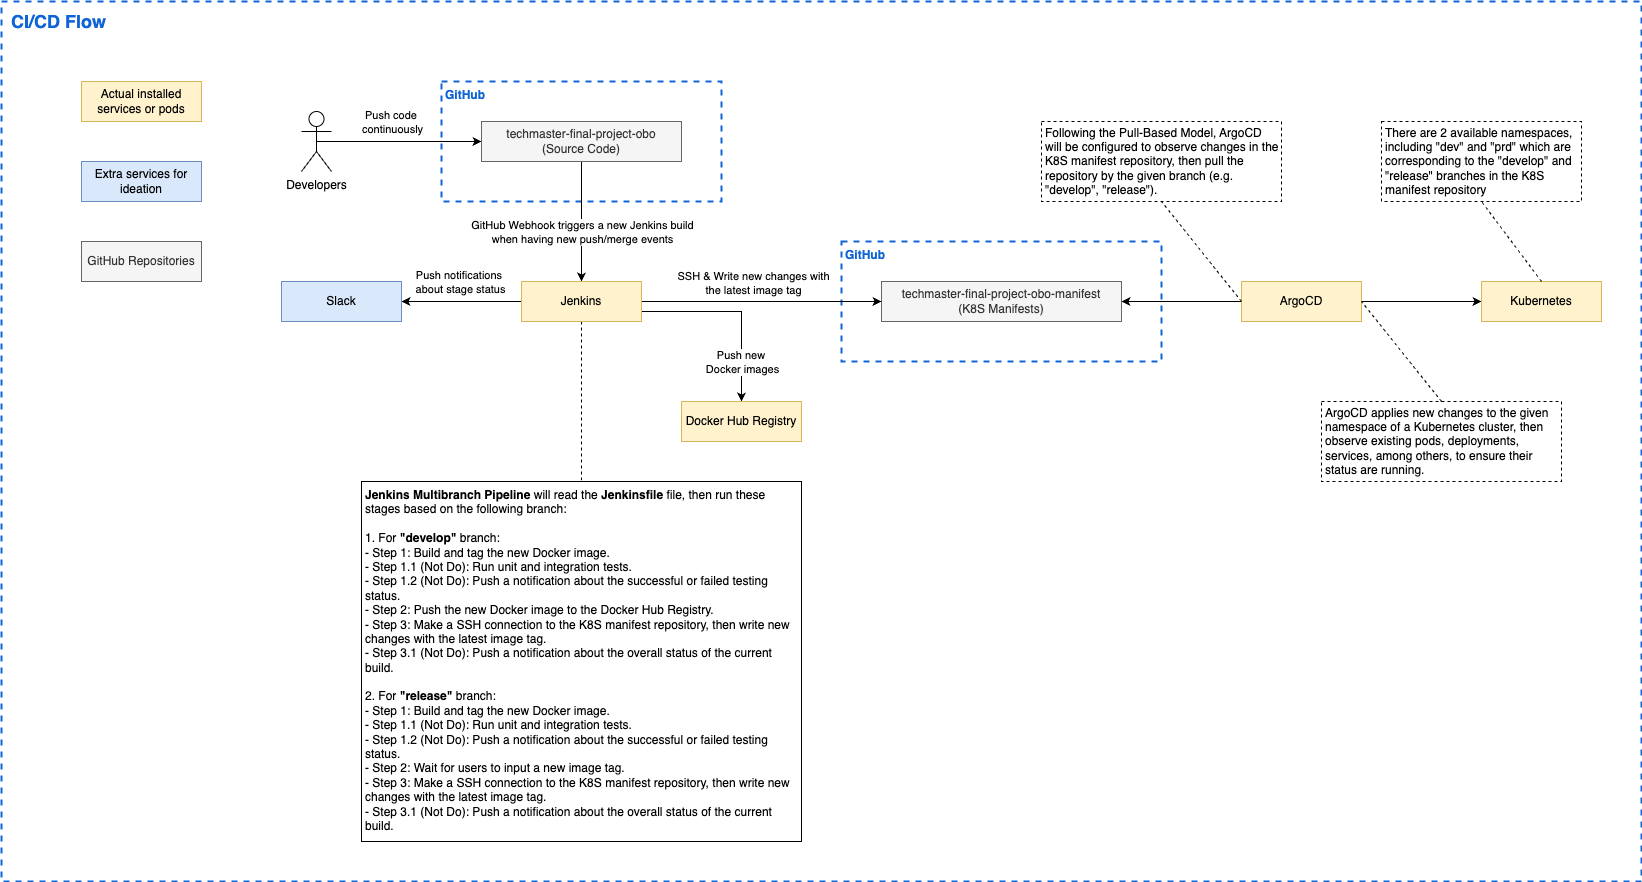

The diagram above was exported from draw.io. Its source (the exported page's mxGraphModel, read from the mxfile embedded in the PNG):
<mxGraphModel dx="1380" dy="773" grid="1" gridSize="10" guides="1" tooltips="1" connect="1" arrows="1" fold="1" page="1" pageScale="1" pageWidth="827" pageHeight="1169" math="0" shadow="0">
  <root>
    <mxCell id="0" />
    <mxCell id="1" parent="0" />
    <mxCell id="YcZr3e3KiJdPEpqQhUZx-1" value="&lt;b&gt;&lt;font style=&quot;font-size: 18px;&quot;&gt;CI/CD Flow&lt;/font&gt;&lt;/b&gt;" style="rounded=0;whiteSpace=wrap;html=1;dashed=1;strokeWidth=2;strokeColor=#0F65D6;align=left;verticalAlign=top;spacingLeft=5;spacing=5;fontColor=#0F65D6;" vertex="1" parent="1">
      <mxGeometry x="40" y="40" width="1640" height="880" as="geometry" />
    </mxCell>
    <mxCell id="QP3BNB9GhQm1EslsskqS-3" value="&lt;b&gt;&lt;font color=&quot;#0f65d6&quot;&gt;GitHub&lt;/font&gt;&lt;/b&gt;" style="rounded=0;whiteSpace=wrap;html=1;align=left;verticalAlign=top;spacingLeft=2;fillColor=none;dashed=1;strokeColor=#0F65D6;strokeWidth=2;" vertex="1" parent="1">
      <mxGeometry x="480" y="120" width="280" height="120" as="geometry" />
    </mxCell>
    <mxCell id="UP60-8MkZi9_VtN0jfFR-1" value="&lt;b&gt;&lt;font color=&quot;#0f65d6&quot;&gt;GitHub&lt;/font&gt;&lt;/b&gt;" style="rounded=0;whiteSpace=wrap;html=1;align=left;verticalAlign=top;spacingLeft=2;fillColor=none;dashed=1;strokeColor=#0F65D6;strokeWidth=2;" vertex="1" parent="1">
      <mxGeometry x="880" y="280" width="320" height="120" as="geometry" />
    </mxCell>
    <mxCell id="_V6J0eTtnvYxVzJh36mr-4" style="edgeStyle=orthogonalEdgeStyle;rounded=0;orthogonalLoop=1;jettySize=auto;html=1;exitX=0.5;exitY=1;exitDx=0;exitDy=0;entryX=0.5;entryY=0;entryDx=0;entryDy=0;" edge="1" parent="1" source="QP3BNB9GhQm1EslsskqS-1" target="_V6J0eTtnvYxVzJh36mr-1">
      <mxGeometry relative="1" as="geometry" />
    </mxCell>
    <mxCell id="_V6J0eTtnvYxVzJh36mr-5" value="&lt;div&gt;GitHub Webhook triggers a new Jenkins build&lt;/div&gt;&lt;div&gt;when having new push/merge events&lt;/div&gt;" style="edgeLabel;html=1;align=center;verticalAlign=middle;resizable=0;points=[];" vertex="1" connectable="0" parent="_V6J0eTtnvYxVzJh36mr-4">
      <mxGeometry x="0.4455" y="1" relative="1" as="geometry">
        <mxPoint x="-1" y="-16" as="offset" />
      </mxGeometry>
    </mxCell>
    <mxCell id="_V6J0eTtnvYxVzJh36mr-2" style="edgeStyle=orthogonalEdgeStyle;rounded=0;orthogonalLoop=1;jettySize=auto;html=1;exitX=0.5;exitY=0.5;exitDx=0;exitDy=0;exitPerimeter=0;entryX=0;entryY=0.5;entryDx=0;entryDy=0;" edge="1" parent="1" source="C82z4eAzQX8ZjTssDFIo-1" target="QP3BNB9GhQm1EslsskqS-1">
      <mxGeometry relative="1" as="geometry" />
    </mxCell>
    <mxCell id="_V6J0eTtnvYxVzJh36mr-3" value="Push code&amp;nbsp;&lt;div&gt;continuously&lt;/div&gt;" style="edgeLabel;html=1;align=center;verticalAlign=middle;resizable=0;points=[];" vertex="1" connectable="0" parent="_V6J0eTtnvYxVzJh36mr-2">
      <mxGeometry x="0.0974" y="1" relative="1" as="geometry">
        <mxPoint x="-15" y="-19" as="offset" />
      </mxGeometry>
    </mxCell>
    <mxCell id="C82z4eAzQX8ZjTssDFIo-1" value="Developers" style="shape=umlActor;verticalLabelPosition=bottom;verticalAlign=top;html=1;outlineConnect=0;" vertex="1" parent="1">
      <mxGeometry x="340" y="150" width="30" height="60" as="geometry" />
    </mxCell>
    <mxCell id="QP3BNB9GhQm1EslsskqS-1" value="techmaster-final-project-obo&lt;div&gt;(Source Code)&lt;/div&gt;" style="rounded=0;whiteSpace=wrap;html=1;fillColor=#f5f5f5;strokeColor=#666666;fontColor=#333333;" vertex="1" parent="1">
      <mxGeometry x="520" y="160" width="200" height="40" as="geometry" />
    </mxCell>
    <mxCell id="QP3BNB9GhQm1EslsskqS-2" value="techmaster-final-project-obo-manifest&lt;div&gt;(K8S Manifests)&lt;/div&gt;" style="rounded=0;whiteSpace=wrap;html=1;fillColor=#f5f5f5;strokeColor=#666666;fontColor=#333333;" vertex="1" parent="1">
      <mxGeometry x="920" y="320" width="240" height="40" as="geometry" />
    </mxCell>
    <mxCell id="_V6J0eTtnvYxVzJh36mr-7" style="edgeStyle=orthogonalEdgeStyle;rounded=0;orthogonalLoop=1;jettySize=auto;html=1;exitX=0.5;exitY=1;exitDx=0;exitDy=0;entryX=0.5;entryY=0;entryDx=0;entryDy=0;endArrow=none;endFill=0;dashed=1;" edge="1" parent="1" source="_V6J0eTtnvYxVzJh36mr-1" target="_V6J0eTtnvYxVzJh36mr-6">
      <mxGeometry relative="1" as="geometry" />
    </mxCell>
    <mxCell id="UP60-8MkZi9_VtN0jfFR-2" style="edgeStyle=orthogonalEdgeStyle;rounded=0;orthogonalLoop=1;jettySize=auto;html=1;exitX=1;exitY=0.5;exitDx=0;exitDy=0;entryX=0;entryY=0.5;entryDx=0;entryDy=0;" edge="1" parent="1" source="_V6J0eTtnvYxVzJh36mr-1" target="QP3BNB9GhQm1EslsskqS-2">
      <mxGeometry relative="1" as="geometry">
        <mxPoint x="800" y="260" as="sourcePoint" />
      </mxGeometry>
    </mxCell>
    <mxCell id="UP60-8MkZi9_VtN0jfFR-3" value="SSH &amp;amp; Write new changes with&lt;div&gt;the latest image tag&lt;/div&gt;" style="edgeLabel;html=1;align=center;verticalAlign=middle;resizable=0;points=[];" vertex="1" connectable="0" parent="UP60-8MkZi9_VtN0jfFR-2">
      <mxGeometry x="-0.225" y="1" relative="1" as="geometry">
        <mxPoint x="18" y="-18" as="offset" />
      </mxGeometry>
    </mxCell>
    <mxCell id="I9PLChG3ULG49JL7uClb-5" style="edgeStyle=orthogonalEdgeStyle;rounded=0;orthogonalLoop=1;jettySize=auto;html=1;exitX=0;exitY=0.5;exitDx=0;exitDy=0;entryX=1;entryY=0.5;entryDx=0;entryDy=0;" edge="1" parent="1" source="_V6J0eTtnvYxVzJh36mr-1" target="I9PLChG3ULG49JL7uClb-4">
      <mxGeometry relative="1" as="geometry" />
    </mxCell>
    <mxCell id="I9PLChG3ULG49JL7uClb-6" value="Push notifications&amp;nbsp;&lt;div&gt;about stage status&lt;/div&gt;" style="edgeLabel;html=1;align=center;verticalAlign=middle;resizable=0;points=[];" vertex="1" connectable="0" parent="I9PLChG3ULG49JL7uClb-5">
      <mxGeometry x="-0.0617" y="-2" relative="1" as="geometry">
        <mxPoint x="-5" y="-18" as="offset" />
      </mxGeometry>
    </mxCell>
    <mxCell id="I9PLChG3ULG49JL7uClb-8" style="edgeStyle=orthogonalEdgeStyle;rounded=0;orthogonalLoop=1;jettySize=auto;html=1;exitX=1;exitY=0.75;exitDx=0;exitDy=0;entryX=0.5;entryY=0;entryDx=0;entryDy=0;" edge="1" parent="1" source="_V6J0eTtnvYxVzJh36mr-1" target="I9PLChG3ULG49JL7uClb-7">
      <mxGeometry relative="1" as="geometry">
        <mxPoint x="820" y="200" as="sourcePoint" />
      </mxGeometry>
    </mxCell>
    <mxCell id="I9PLChG3ULG49JL7uClb-9" value="Push new&amp;nbsp;&lt;div&gt;Docker images&lt;/div&gt;" style="edgeLabel;html=1;align=center;verticalAlign=middle;resizable=0;points=[];" vertex="1" connectable="0" parent="I9PLChG3ULG49JL7uClb-8">
      <mxGeometry x="-0.1389" relative="1" as="geometry">
        <mxPoint x="18" y="50" as="offset" />
      </mxGeometry>
    </mxCell>
    <mxCell id="_V6J0eTtnvYxVzJh36mr-1" value="Jenkins" style="rounded=0;whiteSpace=wrap;html=1;fillColor=#fff2cc;strokeColor=#d6b656;" vertex="1" parent="1">
      <mxGeometry x="560" y="320" width="120" height="40" as="geometry" />
    </mxCell>
    <mxCell id="_V6J0eTtnvYxVzJh36mr-6" value="&lt;div&gt;&lt;b&gt;Jenkins Multibranch Pipeline&lt;/b&gt; will&amp;nbsp;&lt;span style=&quot;background-color: initial;&quot;&gt;read the &lt;b&gt;Jenkinsfile&lt;/b&gt; file, then run these stages based on the following branch:&lt;/span&gt;&lt;/div&gt;&lt;div&gt;&lt;br&gt;&lt;/div&gt;&lt;div&gt;1. For &lt;b&gt;&quot;develop&quot;&lt;/b&gt; branch:&lt;/div&gt;&lt;div&gt;&lt;span style=&quot;background-color: initial;&quot;&gt;- Step 1: Build and tag the new Docker image.&lt;/span&gt;&lt;/div&gt;&lt;div&gt;&lt;span style=&quot;background-color: initial;&quot;&gt;- Step 1.1 (Not Do): Run unit and integration tests.&lt;/span&gt;&lt;/div&gt;&lt;div&gt;&lt;span style=&quot;background-color: initial;&quot;&gt;- Step 1.2 (Not Do): Push a notification about the successful or failed testing status.&lt;/span&gt;&lt;/div&gt;&lt;div&gt;&lt;span style=&quot;background-color: initial;&quot;&gt;- Step 2: Push the new Docker image to the Docker Hub Registry.&lt;/span&gt;&lt;/div&gt;&lt;div&gt;&lt;span style=&quot;background-color: initial;&quot;&gt;- Step 3: Make a SSH connection to the K8S manifest repository, then write new changes with the latest image tag.&lt;/span&gt;&lt;/div&gt;&lt;div&gt;&lt;span style=&quot;background-color: initial;&quot;&gt;- Step 3.1 (Not Do): Push a notification about the overall status of the current build.&lt;/span&gt;&lt;/div&gt;&lt;div&gt;&lt;br&gt;&lt;/div&gt;&lt;div&gt;2. For &lt;b&gt;&quot;release&quot;&lt;/b&gt; branch:&lt;/div&gt;&lt;div&gt;&lt;div&gt;&lt;span style=&quot;background-color: initial;&quot;&gt;- Step 1: Build and tag the new Docker image.&lt;/span&gt;&lt;/div&gt;&lt;div&gt;&lt;div&gt;&lt;span style=&quot;background-color: initial;&quot;&gt;- Step 1.1 (Not Do): Run unit and integration tests.&lt;/span&gt;&lt;/div&gt;&lt;div&gt;&lt;span style=&quot;background-color: initial;&quot;&gt;- Step 1.2 (Not Do): Push a notification about the successful or failed testing status.&lt;/span&gt;&lt;/div&gt;&lt;/div&gt;&lt;div&gt;&lt;span style=&quot;background-color: initial;&quot;&gt;- Step 2: Wait for users to input a new image tag.&lt;/span&gt;&lt;/div&gt;&lt;div&gt;- Step 3: Make a SSH connection to the K8S manifest repository, then write new changes with the latest image tag.&lt;/div&gt;&lt;/div&gt;&lt;div&gt;- Step 3.1 (Not Do): Push a notification about the overall status of the current build.&lt;/div&gt;" style="rounded=0;whiteSpace=wrap;html=1;align=left;verticalAlign=top;spacingLeft=2;" vertex="1" parent="1">
      <mxGeometry x="400" y="520" width="440" height="360" as="geometry" />
    </mxCell>
    <mxCell id="UP60-8MkZi9_VtN0jfFR-5" style="edgeStyle=orthogonalEdgeStyle;rounded=0;orthogonalLoop=1;jettySize=auto;html=1;exitX=0;exitY=0.5;exitDx=0;exitDy=0;entryX=1;entryY=0.5;entryDx=0;entryDy=0;" edge="1" parent="1" source="UP60-8MkZi9_VtN0jfFR-4" target="QP3BNB9GhQm1EslsskqS-2">
      <mxGeometry relative="1" as="geometry">
        <mxPoint x="1330" y="220" as="targetPoint" />
      </mxGeometry>
    </mxCell>
    <mxCell id="I9PLChG3ULG49JL7uClb-11" style="edgeStyle=orthogonalEdgeStyle;rounded=0;orthogonalLoop=1;jettySize=auto;html=1;exitX=1;exitY=0.5;exitDx=0;exitDy=0;entryX=0;entryY=0.5;entryDx=0;entryDy=0;" edge="1" parent="1" source="UP60-8MkZi9_VtN0jfFR-4" target="I9PLChG3ULG49JL7uClb-10">
      <mxGeometry relative="1" as="geometry" />
    </mxCell>
    <mxCell id="UP60-8MkZi9_VtN0jfFR-4" value="ArgoCD" style="rounded=0;whiteSpace=wrap;html=1;fillColor=#fff2cc;strokeColor=#d6b656;" vertex="1" parent="1">
      <mxGeometry x="1280" y="320" width="120" height="40" as="geometry" />
    </mxCell>
    <mxCell id="I9PLChG3ULG49JL7uClb-1" value="Actual installed services or pods" style="rounded=0;whiteSpace=wrap;html=1;fillColor=#fff2cc;strokeColor=#d6b656;" vertex="1" parent="1">
      <mxGeometry x="120" y="120" width="120" height="40" as="geometry" />
    </mxCell>
    <mxCell id="I9PLChG3ULG49JL7uClb-2" value="Extra services for ideation" style="rounded=0;whiteSpace=wrap;html=1;fillColor=#dae8fc;strokeColor=#6c8ebf;" vertex="1" parent="1">
      <mxGeometry x="120" y="200" width="120" height="40" as="geometry" />
    </mxCell>
    <mxCell id="I9PLChG3ULG49JL7uClb-3" value="GitHub Repositories" style="rounded=0;whiteSpace=wrap;html=1;fillColor=#f5f5f5;strokeColor=#666666;fontColor=#333333;" vertex="1" parent="1">
      <mxGeometry x="120" y="280" width="120" height="40" as="geometry" />
    </mxCell>
    <mxCell id="I9PLChG3ULG49JL7uClb-4" value="Slack" style="rounded=0;whiteSpace=wrap;html=1;fillColor=#dae8fc;strokeColor=#6c8ebf;" vertex="1" parent="1">
      <mxGeometry x="320" y="320" width="120" height="40" as="geometry" />
    </mxCell>
    <mxCell id="I9PLChG3ULG49JL7uClb-7" value="Docker Hub Registry" style="rounded=0;whiteSpace=wrap;html=1;fillColor=#fff2cc;strokeColor=#d6b656;" vertex="1" parent="1">
      <mxGeometry x="720" y="440" width="120" height="40" as="geometry" />
    </mxCell>
    <mxCell id="I9PLChG3ULG49JL7uClb-10" value="Kubernetes" style="rounded=0;whiteSpace=wrap;html=1;fillColor=#fff2cc;strokeColor=#d6b656;" vertex="1" parent="1">
      <mxGeometry x="1520" y="320" width="120" height="40" as="geometry" />
    </mxCell>
    <mxCell id="V8UVpoGwPlUBQ_Lzf19u-2" value="" style="endArrow=none;dashed=1;html=1;rounded=0;entryX=0.5;entryY=1;entryDx=0;entryDy=0;exitX=0;exitY=0.5;exitDx=0;exitDy=0;" edge="1" parent="1" source="UP60-8MkZi9_VtN0jfFR-4" target="V8UVpoGwPlUBQ_Lzf19u-4">
      <mxGeometry width="50" height="50" relative="1" as="geometry">
        <mxPoint x="1290" y="290" as="sourcePoint" />
        <mxPoint x="1420" y="280" as="targetPoint" />
      </mxGeometry>
    </mxCell>
    <mxCell id="V8UVpoGwPlUBQ_Lzf19u-4" value="&lt;div&gt;Following the Pull-Based Model, ArgoCD will be configured to observe changes in the K8S manifest repository, then pull the repository by the given branch (e.g. &quot;develop&quot;, &quot;release&quot;).&lt;/div&gt;" style="rounded=0;whiteSpace=wrap;html=1;align=left;spacingLeft=2;dashed=1;" vertex="1" parent="1">
      <mxGeometry x="1080" y="160" width="240" height="80" as="geometry" />
    </mxCell>
    <mxCell id="V8UVpoGwPlUBQ_Lzf19u-5" value="&lt;div&gt;ArgoCD applies new changes to the given namespace of a Kubernetes cluster, then observe existing pods, deployments, services, among others, to ensure their status are running.&lt;/div&gt;" style="rounded=0;whiteSpace=wrap;html=1;align=left;spacingLeft=2;dashed=1;" vertex="1" parent="1">
      <mxGeometry x="1360" y="440" width="240" height="80" as="geometry" />
    </mxCell>
    <mxCell id="V8UVpoGwPlUBQ_Lzf19u-6" value="" style="endArrow=none;dashed=1;html=1;rounded=0;entryX=1;entryY=0.5;entryDx=0;entryDy=0;exitX=0.5;exitY=0;exitDx=0;exitDy=0;" edge="1" parent="1" source="V8UVpoGwPlUBQ_Lzf19u-5" target="UP60-8MkZi9_VtN0jfFR-4">
      <mxGeometry width="50" height="50" relative="1" as="geometry">
        <mxPoint x="1290" y="350" as="sourcePoint" />
        <mxPoint x="1230" y="250" as="targetPoint" />
      </mxGeometry>
    </mxCell>
    <mxCell id="V8UVpoGwPlUBQ_Lzf19u-7" value="There are 2 available namespaces, including &quot;dev&quot; and &quot;prd&quot; which are corresponding to the &quot;develop&quot; and &quot;release&quot; branches in the K8S manifest repository" style="rounded=0;whiteSpace=wrap;html=1;align=left;spacingLeft=2;dashed=1;" vertex="1" parent="1">
      <mxGeometry x="1420" y="160" width="200" height="80" as="geometry" />
    </mxCell>
    <mxCell id="V8UVpoGwPlUBQ_Lzf19u-8" value="" style="endArrow=none;dashed=1;html=1;rounded=0;entryX=0.5;entryY=1;entryDx=0;entryDy=0;exitX=0.5;exitY=0;exitDx=0;exitDy=0;" edge="1" parent="1" source="I9PLChG3ULG49JL7uClb-10" target="V8UVpoGwPlUBQ_Lzf19u-7">
      <mxGeometry width="50" height="50" relative="1" as="geometry">
        <mxPoint x="1510" y="410" as="sourcePoint" />
        <mxPoint x="1410" y="350" as="targetPoint" />
      </mxGeometry>
    </mxCell>
  </root>
</mxGraphModel>